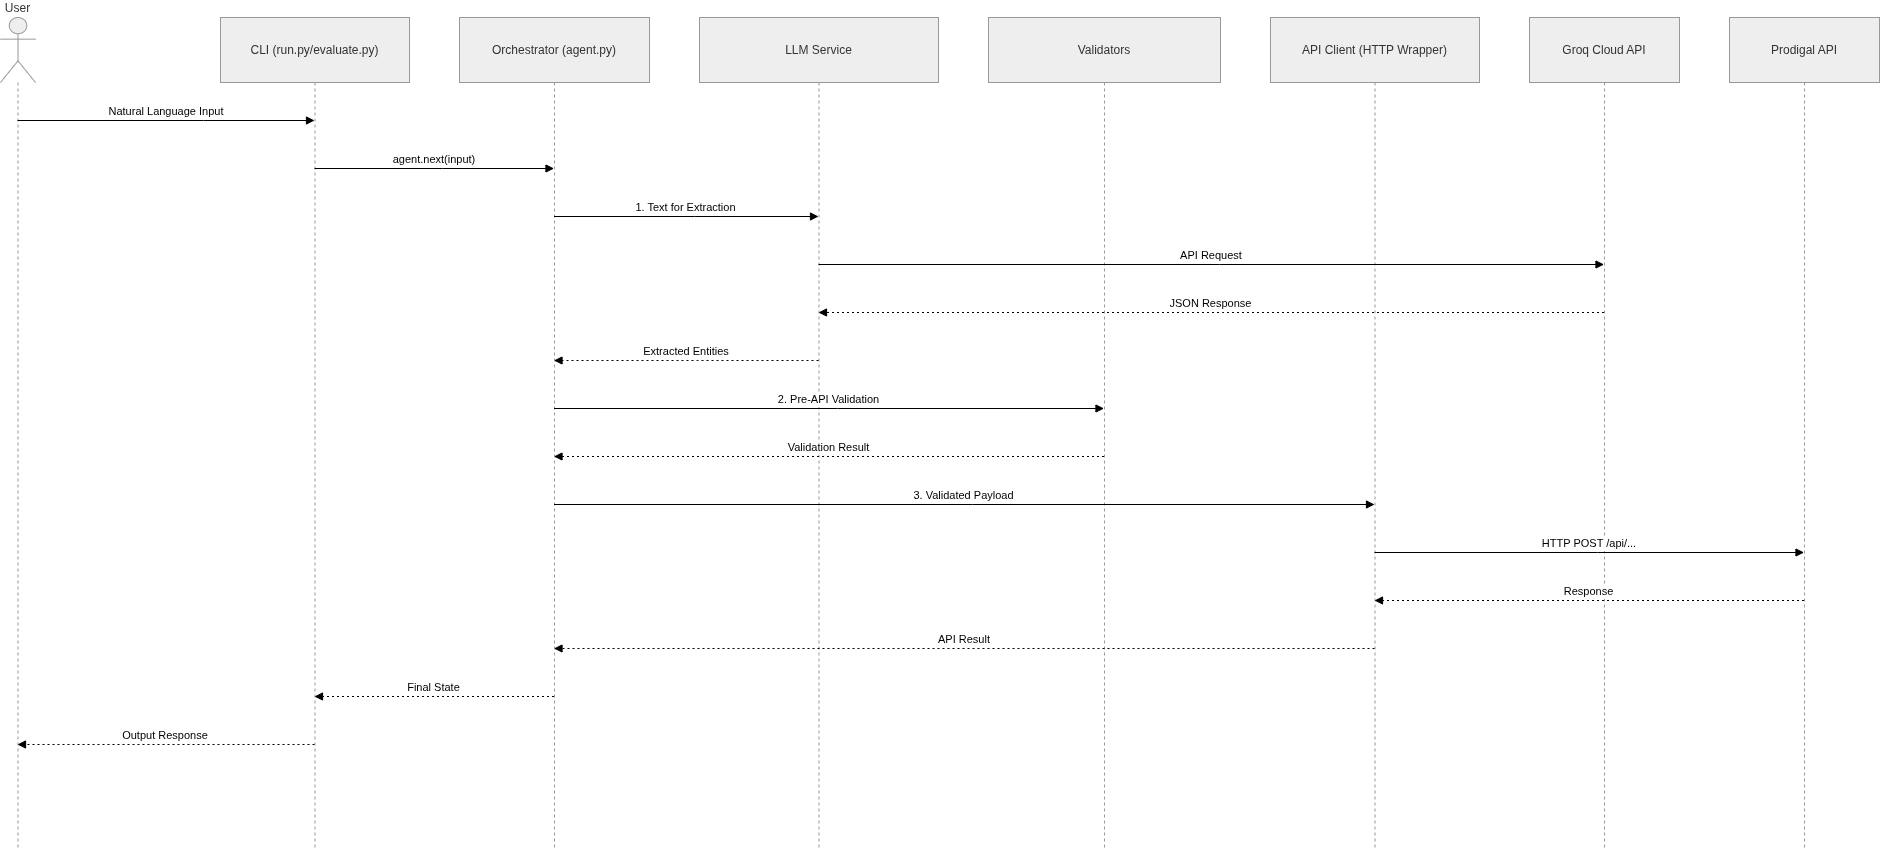

The diagram above was exported from draw.io. Its source (the exported page's mxGraphModel, read from the mxfile embedded in the PNG):
<mxGraphModel dx="1094" dy="683" grid="1" gridSize="10" guides="1" tooltips="1" connect="1" arrows="1" fold="1" page="1" pageScale="1" pageWidth="850" pageHeight="1100" math="0" shadow="0">
  <root>
    <mxCell id="0" />
    <mxCell id="1" parent="0" />
    <mxCell id="Oo6sUOIkkpq9Wn_-Hp3z-1" parent="1" style="shape=umlLifeline;perimeter=lifelinePerimeter;whiteSpace=wrap;container=1;dropTarget=0;collapsible=0;recursiveResize=0;outlineConnect=0;portConstraint=eastwest;newEdgeStyle={&quot;edgeStyle&quot;:&quot;elbowEdgeStyle&quot;,&quot;elbow&quot;:&quot;vertical&quot;,&quot;curved&quot;:0,&quot;rounded&quot;:0};participant=umlActor;verticalAlign=bottom;labelPosition=center;verticalLabelPosition=top;align=center;size=65;fillColor=light-dark(#eeeeee,#1f2020);strokeColor=light-dark(#999999,#cccccc);fontColor=light-dark(#333333,#cccccc);" value="User" vertex="1">
      <mxGeometry height="832" width="35" x="20" y="20" as="geometry" />
    </mxCell>
    <mxCell id="Oo6sUOIkkpq9Wn_-Hp3z-2" parent="1" style="shape=umlLifeline;perimeter=lifelinePerimeter;whiteSpace=wrap;container=1;dropTarget=0;collapsible=0;recursiveResize=0;outlineConnect=0;portConstraint=eastwest;newEdgeStyle={&quot;edgeStyle&quot;:&quot;elbowEdgeStyle&quot;,&quot;elbow&quot;:&quot;vertical&quot;,&quot;curved&quot;:0,&quot;rounded&quot;:0};size=65;fillColor=light-dark(#eeeeee,#1f2020);strokeColor=light-dark(#999999,#cccccc);fontColor=light-dark(#333333,#cccccc);" value="CLI (run.py/evaluate.py)" vertex="1">
      <mxGeometry height="832" width="189" x="240" y="20" as="geometry" />
    </mxCell>
    <mxCell id="Oo6sUOIkkpq9Wn_-Hp3z-3" parent="1" style="shape=umlLifeline;perimeter=lifelinePerimeter;whiteSpace=wrap;container=1;dropTarget=0;collapsible=0;recursiveResize=0;outlineConnect=0;portConstraint=eastwest;newEdgeStyle={&quot;edgeStyle&quot;:&quot;elbowEdgeStyle&quot;,&quot;elbow&quot;:&quot;vertical&quot;,&quot;curved&quot;:0,&quot;rounded&quot;:0};size=65;fillColor=light-dark(#eeeeee,#1f2020);strokeColor=light-dark(#999999,#cccccc);fontColor=light-dark(#333333,#cccccc);" value="Orchestrator (agent.py)" vertex="1">
      <mxGeometry height="832" width="190" x="479" y="20" as="geometry" />
    </mxCell>
    <mxCell id="Oo6sUOIkkpq9Wn_-Hp3z-4" parent="1" style="shape=umlLifeline;perimeter=lifelinePerimeter;whiteSpace=wrap;container=1;dropTarget=0;collapsible=0;recursiveResize=0;outlineConnect=0;portConstraint=eastwest;newEdgeStyle={&quot;edgeStyle&quot;:&quot;elbowEdgeStyle&quot;,&quot;elbow&quot;:&quot;vertical&quot;,&quot;curved&quot;:0,&quot;rounded&quot;:0};size=65;fillColor=light-dark(#eeeeee,#1f2020);strokeColor=light-dark(#999999,#cccccc);fontColor=light-dark(#333333,#cccccc);" value="LLM Service" vertex="1">
      <mxGeometry height="832" width="239" x="719" y="20" as="geometry" />
    </mxCell>
    <mxCell id="Oo6sUOIkkpq9Wn_-Hp3z-5" parent="1" style="shape=umlLifeline;perimeter=lifelinePerimeter;whiteSpace=wrap;container=1;dropTarget=0;collapsible=0;recursiveResize=0;outlineConnect=0;portConstraint=eastwest;newEdgeStyle={&quot;edgeStyle&quot;:&quot;elbowEdgeStyle&quot;,&quot;elbow&quot;:&quot;vertical&quot;,&quot;curved&quot;:0,&quot;rounded&quot;:0};size=65;fillColor=light-dark(#eeeeee,#1f2020);strokeColor=light-dark(#999999,#cccccc);fontColor=light-dark(#333333,#cccccc);" value="Validators" vertex="1">
      <mxGeometry height="832" width="232" x="1008" y="20" as="geometry" />
    </mxCell>
    <mxCell id="Oo6sUOIkkpq9Wn_-Hp3z-6" parent="1" style="shape=umlLifeline;perimeter=lifelinePerimeter;whiteSpace=wrap;container=1;dropTarget=0;collapsible=0;recursiveResize=0;outlineConnect=0;portConstraint=eastwest;newEdgeStyle={&quot;edgeStyle&quot;:&quot;elbowEdgeStyle&quot;,&quot;elbow&quot;:&quot;vertical&quot;,&quot;curved&quot;:0,&quot;rounded&quot;:0};size=65;fillColor=light-dark(#eeeeee,#1f2020);strokeColor=light-dark(#999999,#cccccc);fontColor=light-dark(#333333,#cccccc);" value="API Client (HTTP Wrapper)" vertex="1">
      <mxGeometry height="832" width="209" x="1290" y="20" as="geometry" />
    </mxCell>
    <mxCell id="Oo6sUOIkkpq9Wn_-Hp3z-7" parent="1" style="shape=umlLifeline;perimeter=lifelinePerimeter;whiteSpace=wrap;container=1;dropTarget=0;collapsible=0;recursiveResize=0;outlineConnect=0;portConstraint=eastwest;newEdgeStyle={&quot;edgeStyle&quot;:&quot;elbowEdgeStyle&quot;,&quot;elbow&quot;:&quot;vertical&quot;,&quot;curved&quot;:0,&quot;rounded&quot;:0};size=65;fillColor=light-dark(#eeeeee,#1f2020);strokeColor=light-dark(#999999,#cccccc);fontColor=light-dark(#333333,#cccccc);" value="Groq Cloud API" vertex="1">
      <mxGeometry height="832" width="150" x="1549" y="20" as="geometry" />
    </mxCell>
    <mxCell id="Oo6sUOIkkpq9Wn_-Hp3z-8" parent="1" style="shape=umlLifeline;perimeter=lifelinePerimeter;whiteSpace=wrap;container=1;dropTarget=0;collapsible=0;recursiveResize=0;outlineConnect=0;portConstraint=eastwest;newEdgeStyle={&quot;edgeStyle&quot;:&quot;elbowEdgeStyle&quot;,&quot;elbow&quot;:&quot;vertical&quot;,&quot;curved&quot;:0,&quot;rounded&quot;:0};size=65;fillColor=light-dark(#eeeeee,#1f2020);strokeColor=light-dark(#999999,#cccccc);fontColor=light-dark(#333333,#cccccc);" value="Prodigal API" vertex="1">
      <mxGeometry height="832" width="150" x="1749" y="20" as="geometry" />
    </mxCell>
    <mxCell id="Oo6sUOIkkpq9Wn_-Hp3z-9" edge="1" parent="1" source="Oo6sUOIkkpq9Wn_-Hp3z-1" style="verticalAlign=bottom;edgeStyle=elbowEdgeStyle;elbow=vertical;curved=0;rounded=0;endArrow=block;" target="Oo6sUOIkkpq9Wn_-Hp3z-2" value="Natural Language Input">
      <mxGeometry relative="1" as="geometry">
        <Array as="points">
          <mxPoint x="223" y="123" />
        </Array>
      </mxGeometry>
    </mxCell>
    <mxCell id="Oo6sUOIkkpq9Wn_-Hp3z-10" edge="1" parent="1" source="Oo6sUOIkkpq9Wn_-Hp3z-2" style="verticalAlign=bottom;edgeStyle=elbowEdgeStyle;elbow=vertical;curved=0;rounded=0;endArrow=block;" target="Oo6sUOIkkpq9Wn_-Hp3z-3" value="agent.next(input)">
      <mxGeometry relative="1" as="geometry">
        <Array as="points">
          <mxPoint x="462" y="171" />
        </Array>
      </mxGeometry>
    </mxCell>
    <mxCell id="Oo6sUOIkkpq9Wn_-Hp3z-11" edge="1" parent="1" source="Oo6sUOIkkpq9Wn_-Hp3z-3" style="verticalAlign=bottom;edgeStyle=elbowEdgeStyle;elbow=vertical;curved=0;rounded=0;endArrow=block;" target="Oo6sUOIkkpq9Wn_-Hp3z-4" value="1. Text for Extraction">
      <mxGeometry relative="1" as="geometry">
        <Array as="points">
          <mxPoint x="714" y="219" />
        </Array>
      </mxGeometry>
    </mxCell>
    <mxCell id="Oo6sUOIkkpq9Wn_-Hp3z-12" edge="1" parent="1" source="Oo6sUOIkkpq9Wn_-Hp3z-4" style="verticalAlign=bottom;edgeStyle=elbowEdgeStyle;elbow=vertical;curved=0;rounded=0;endArrow=block;" target="Oo6sUOIkkpq9Wn_-Hp3z-7" value="API Request">
      <mxGeometry relative="1" as="geometry">
        <Array as="points">
          <mxPoint x="1239" y="267" />
        </Array>
      </mxGeometry>
    </mxCell>
    <mxCell id="Oo6sUOIkkpq9Wn_-Hp3z-13" edge="1" parent="1" source="Oo6sUOIkkpq9Wn_-Hp3z-7" style="verticalAlign=bottom;edgeStyle=elbowEdgeStyle;elbow=vertical;curved=0;rounded=0;dashed=1;dashPattern=2 3;endArrow=block;" target="Oo6sUOIkkpq9Wn_-Hp3z-4" value="JSON Response">
      <mxGeometry relative="1" as="geometry">
        <Array as="points">
          <mxPoint x="1242" y="315" />
        </Array>
      </mxGeometry>
    </mxCell>
    <mxCell id="Oo6sUOIkkpq9Wn_-Hp3z-14" edge="1" parent="1" source="Oo6sUOIkkpq9Wn_-Hp3z-4" style="verticalAlign=bottom;edgeStyle=elbowEdgeStyle;elbow=vertical;curved=0;rounded=0;dashed=1;dashPattern=2 3;endArrow=block;" target="Oo6sUOIkkpq9Wn_-Hp3z-3" value="Extracted Entities">
      <mxGeometry relative="1" as="geometry">
        <Array as="points">
          <mxPoint x="717" y="363" />
        </Array>
      </mxGeometry>
    </mxCell>
    <mxCell id="Oo6sUOIkkpq9Wn_-Hp3z-15" edge="1" parent="1" source="Oo6sUOIkkpq9Wn_-Hp3z-3" style="verticalAlign=bottom;edgeStyle=elbowEdgeStyle;elbow=vertical;curved=0;rounded=0;endArrow=block;" target="Oo6sUOIkkpq9Wn_-Hp3z-5" value="2. Pre-API Validation">
      <mxGeometry relative="1" as="geometry">
        <Array as="points">
          <mxPoint x="857" y="411" />
        </Array>
      </mxGeometry>
    </mxCell>
    <mxCell id="Oo6sUOIkkpq9Wn_-Hp3z-16" edge="1" parent="1" source="Oo6sUOIkkpq9Wn_-Hp3z-5" style="verticalAlign=bottom;edgeStyle=elbowEdgeStyle;elbow=vertical;curved=0;rounded=0;dashed=1;dashPattern=2 3;endArrow=block;" target="Oo6sUOIkkpq9Wn_-Hp3z-3" value="Validation Result">
      <mxGeometry relative="1" as="geometry">
        <Array as="points">
          <mxPoint x="860" y="459" />
        </Array>
      </mxGeometry>
    </mxCell>
    <mxCell id="Oo6sUOIkkpq9Wn_-Hp3z-17" edge="1" parent="1" source="Oo6sUOIkkpq9Wn_-Hp3z-3" style="verticalAlign=bottom;edgeStyle=elbowEdgeStyle;elbow=vertical;curved=0;rounded=0;endArrow=block;" target="Oo6sUOIkkpq9Wn_-Hp3z-6" value="3. Validated Payload">
      <mxGeometry relative="1" as="geometry">
        <Array as="points">
          <mxPoint x="992" y="507" />
        </Array>
      </mxGeometry>
    </mxCell>
    <mxCell id="Oo6sUOIkkpq9Wn_-Hp3z-18" edge="1" parent="1" source="Oo6sUOIkkpq9Wn_-Hp3z-6" style="verticalAlign=bottom;edgeStyle=elbowEdgeStyle;elbow=vertical;curved=0;rounded=0;endArrow=block;" target="Oo6sUOIkkpq9Wn_-Hp3z-8" value="HTTP POST /api/...">
      <mxGeometry relative="1" as="geometry">
        <Array as="points">
          <mxPoint x="1617" y="555" />
        </Array>
      </mxGeometry>
    </mxCell>
    <mxCell id="Oo6sUOIkkpq9Wn_-Hp3z-19" edge="1" parent="1" source="Oo6sUOIkkpq9Wn_-Hp3z-8" style="verticalAlign=bottom;edgeStyle=elbowEdgeStyle;elbow=vertical;curved=0;rounded=0;dashed=1;dashPattern=2 3;endArrow=block;" target="Oo6sUOIkkpq9Wn_-Hp3z-6" value="Response">
      <mxGeometry relative="1" as="geometry">
        <Array as="points">
          <mxPoint x="1620" y="603" />
        </Array>
      </mxGeometry>
    </mxCell>
    <mxCell id="Oo6sUOIkkpq9Wn_-Hp3z-20" edge="1" parent="1" source="Oo6sUOIkkpq9Wn_-Hp3z-6" style="verticalAlign=bottom;edgeStyle=elbowEdgeStyle;elbow=vertical;curved=0;rounded=0;dashed=1;dashPattern=2 3;endArrow=block;" target="Oo6sUOIkkpq9Wn_-Hp3z-3" value="API Result">
      <mxGeometry relative="1" as="geometry">
        <Array as="points">
          <mxPoint x="995" y="651" />
        </Array>
      </mxGeometry>
    </mxCell>
    <mxCell id="Oo6sUOIkkpq9Wn_-Hp3z-21" edge="1" parent="1" source="Oo6sUOIkkpq9Wn_-Hp3z-3" style="verticalAlign=bottom;edgeStyle=elbowEdgeStyle;elbow=vertical;curved=0;rounded=0;dashed=1;dashPattern=2 3;endArrow=block;" target="Oo6sUOIkkpq9Wn_-Hp3z-2" value="Final State">
      <mxGeometry relative="1" as="geometry">
        <Array as="points">
          <mxPoint x="465" y="699" />
        </Array>
      </mxGeometry>
    </mxCell>
    <mxCell id="Oo6sUOIkkpq9Wn_-Hp3z-22" edge="1" parent="1" source="Oo6sUOIkkpq9Wn_-Hp3z-2" style="verticalAlign=bottom;edgeStyle=elbowEdgeStyle;elbow=vertical;curved=0;rounded=0;dashed=1;dashPattern=2 3;endArrow=block;" target="Oo6sUOIkkpq9Wn_-Hp3z-1" value="Output Response">
      <mxGeometry relative="1" as="geometry">
        <Array as="points">
          <mxPoint x="226" y="747" />
        </Array>
      </mxGeometry>
    </mxCell>
  </root>
</mxGraphModel>